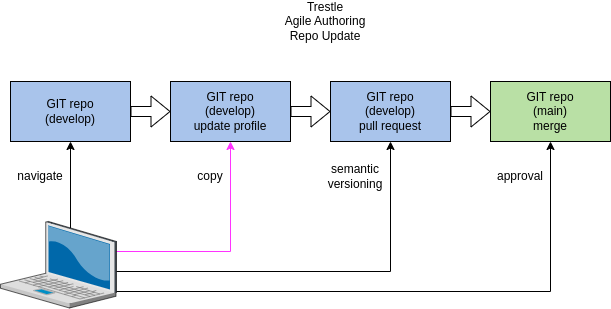

The diagram above was exported from draw.io. Its source (the exported page's mxGraphModel, read from the mxfile embedded in the PNG):
<mxGraphModel dx="1157" dy="725" grid="1" gridSize="10" guides="1" tooltips="1" connect="1" arrows="1" fold="1" page="1" pageScale="1" pageWidth="850" pageHeight="1100" math="0" shadow="0">
  <root>
    <mxCell id="0" />
    <mxCell id="1" parent="0" />
    <mxCell id="953rFPgKHFjmJHavNh2K-6" style="edgeStyle=orthogonalEdgeStyle;rounded=0;orthogonalLoop=1;jettySize=auto;html=1;exitX=1;exitY=0.5;exitDx=0;exitDy=0;entryX=0.5;entryY=1;entryDx=0;entryDy=0;" parent="1" source="953rFPgKHFjmJHavNh2K-4" target="953rFPgKHFjmJHavNh2K-2" edge="1">
      <mxGeometry relative="1" as="geometry" />
    </mxCell>
    <mxCell id="953rFPgKHFjmJHavNh2K-5" style="edgeStyle=orthogonalEdgeStyle;rounded=0;orthogonalLoop=1;jettySize=auto;html=1;exitX=1;exitY=0.5;exitDx=0;exitDy=0;entryX=0.5;entryY=1;entryDx=0;entryDy=0;" parent="1" source="953rFPgKHFjmJHavNh2K-3" target="Td4egKe_wAdE8oFiXPUU-1" edge="1">
      <mxGeometry relative="1" as="geometry" />
    </mxCell>
    <mxCell id="953rFPgKHFjmJHavNh2K-4" value="" style="rounded=0;whiteSpace=wrap;html=1;" parent="1" vertex="1">
      <mxGeometry x="130" y="360" width="20" height="20" as="geometry" />
    </mxCell>
    <mxCell id="953rFPgKHFjmJHavNh2K-3" value="" style="rounded=0;whiteSpace=wrap;html=1;" parent="1" vertex="1">
      <mxGeometry x="130" y="340" width="20" height="20" as="geometry" />
    </mxCell>
    <mxCell id="Kxdn-JrEQKSZMSrXZ_4Y-5" style="edgeStyle=orthogonalEdgeStyle;rounded=0;orthogonalLoop=1;jettySize=auto;html=1;exitX=0.5;exitY=0;exitDx=0;exitDy=0;entryX=0.5;entryY=1;entryDx=0;entryDy=0;" parent="1" source="Td4egKe_wAdE8oFiXPUU-12" target="kNFgctC1tMzVj8SimGIi-55" edge="1">
      <mxGeometry relative="1" as="geometry" />
    </mxCell>
    <mxCell id="sJczr7EHVSFUjlmMrbDo-2" style="edgeStyle=orthogonalEdgeStyle;rounded=0;orthogonalLoop=1;jettySize=auto;html=1;exitX=1;exitY=0.5;exitDx=0;exitDy=0;entryX=0.5;entryY=1;entryDx=0;entryDy=0;fillColor=#FF0000;strokeColor=#FF33FF;" parent="1" source="Td4egKe_wAdE8oFiXPUU-12" target="Td4egKe_wAdE8oFiXPUU-2" edge="1">
      <mxGeometry relative="1" as="geometry" />
    </mxCell>
    <mxCell id="Td4egKe_wAdE8oFiXPUU-12" value="" style="rounded=0;whiteSpace=wrap;html=1;" parent="1" vertex="1">
      <mxGeometry x="130" y="320" width="20" height="20" as="geometry" />
    </mxCell>
    <mxCell id="PCGCRBoWbjobudrKsZ7f-6" style="edgeStyle=orthogonalEdgeStyle;rounded=0;orthogonalLoop=1;jettySize=auto;html=1;exitX=1;exitY=0.5;exitDx=0;exitDy=0;entryX=0;entryY=0.5;entryDx=0;entryDy=0;shape=flexArrow;" parent="1" source="kNFgctC1tMzVj8SimGIi-55" target="Td4egKe_wAdE8oFiXPUU-2" edge="1">
      <mxGeometry relative="1" as="geometry" />
    </mxCell>
    <mxCell id="kNFgctC1tMzVj8SimGIi-55" value="GIT repo&lt;br&gt;(develop)" style="rounded=0;whiteSpace=wrap;html=1;fillColor=#A9C4EB;" parent="1" vertex="1">
      <mxGeometry x="80" y="160" width="120" height="60" as="geometry" />
    </mxCell>
    <mxCell id="Td4egKe_wAdE8oFiXPUU-1" value="GIT repo&lt;br&gt;(develop)&lt;br&gt;pull request" style="rounded=0;whiteSpace=wrap;html=1;fillColor=#A9C4EB;" parent="1" vertex="1">
      <mxGeometry x="400" y="160" width="120" height="60" as="geometry" />
    </mxCell>
    <mxCell id="Kxdn-JrEQKSZMSrXZ_4Y-3" style="edgeStyle=orthogonalEdgeStyle;rounded=0;orthogonalLoop=1;jettySize=auto;html=1;exitX=1;exitY=0.5;exitDx=0;exitDy=0;entryX=0;entryY=0.5;entryDx=0;entryDy=0;shape=flexArrow;" parent="1" source="Td4egKe_wAdE8oFiXPUU-2" target="Td4egKe_wAdE8oFiXPUU-1" edge="1">
      <mxGeometry relative="1" as="geometry" />
    </mxCell>
    <mxCell id="Td4egKe_wAdE8oFiXPUU-2" value="GIT repo&lt;br&gt;(develop)&lt;br&gt;update profile" style="rounded=0;whiteSpace=wrap;html=1;fillColor=#A9C4EB;" parent="1" vertex="1">
      <mxGeometry x="240" y="160" width="120" height="60" as="geometry" />
    </mxCell>
    <mxCell id="Td4egKe_wAdE8oFiXPUU-3" value="" style="verticalLabelPosition=bottom;sketch=0;aspect=fixed;html=1;verticalAlign=top;strokeColor=none;align=center;outlineConnect=0;shape=mxgraph.citrix.laptop_2;" parent="1" vertex="1">
      <mxGeometry x="70" y="300" width="116" height="86.5" as="geometry" />
    </mxCell>
    <mxCell id="HQ_3SjkQ02_-DHeuNdse-4" value="Trestle&lt;br&gt;Agile Authoring&lt;br&gt;Repo Update" style="text;html=1;strokeColor=none;fillColor=none;align=center;verticalAlign=middle;whiteSpace=wrap;rounded=0;" parent="1" vertex="1">
      <mxGeometry x="335" y="80" width="120" height="40" as="geometry" />
    </mxCell>
    <mxCell id="Kxdn-JrEQKSZMSrXZ_4Y-1" value="navigate" style="text;html=1;strokeColor=none;fillColor=none;align=center;verticalAlign=middle;whiteSpace=wrap;rounded=0;" parent="1" vertex="1">
      <mxGeometry x="80" y="240" width="60" height="30" as="geometry" />
    </mxCell>
    <mxCell id="Kxdn-JrEQKSZMSrXZ_4Y-2" value="copy" style="text;html=1;strokeColor=none;fillColor=none;align=center;verticalAlign=middle;whiteSpace=wrap;rounded=0;" parent="1" vertex="1">
      <mxGeometry x="250" y="240" width="60" height="30" as="geometry" />
    </mxCell>
    <mxCell id="953rFPgKHFjmJHavNh2K-2" value="GIT repo&lt;br&gt;(main)&lt;br&gt;merge" style="rounded=0;whiteSpace=wrap;html=1;fillColor=#B9E0A5;" parent="1" vertex="1">
      <mxGeometry x="560" y="160" width="120" height="60" as="geometry" />
    </mxCell>
    <mxCell id="953rFPgKHFjmJHavNh2K-7" value="semantic&lt;br&gt;versioning" style="text;html=1;strokeColor=none;fillColor=none;align=center;verticalAlign=middle;whiteSpace=wrap;rounded=0;" parent="1" vertex="1">
      <mxGeometry x="395" y="240" width="60" height="30" as="geometry" />
    </mxCell>
    <mxCell id="953rFPgKHFjmJHavNh2K-10" value="approval" style="text;html=1;strokeColor=none;fillColor=none;align=center;verticalAlign=middle;whiteSpace=wrap;rounded=0;" parent="1" vertex="1">
      <mxGeometry x="560" y="240" width="60" height="30" as="geometry" />
    </mxCell>
    <mxCell id="953rFPgKHFjmJHavNh2K-22" value="" style="shape=flexArrow;endArrow=classic;html=1;rounded=0;entryX=0;entryY=0.5;entryDx=0;entryDy=0;" parent="1" source="Td4egKe_wAdE8oFiXPUU-1" target="953rFPgKHFjmJHavNh2K-2" edge="1">
      <mxGeometry width="50" height="50" relative="1" as="geometry">
        <mxPoint x="400" y="390" as="sourcePoint" />
        <mxPoint x="450" y="340" as="targetPoint" />
      </mxGeometry>
    </mxCell>
  </root>
</mxGraphModel>